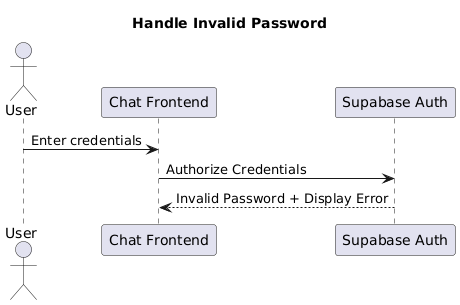

The diagram above was rendered by PlantUML. Its source (embedded in the PNG):
@startuml
title Handle Invalid Password
actor User
participant "Chat Frontend" as UI
participant "Supabase Auth" as Auth

User -> UI : Enter credentials
UI -> Auth : Authorize Credentials
Auth --> UI : Invalid Password + Display Error
@enduml